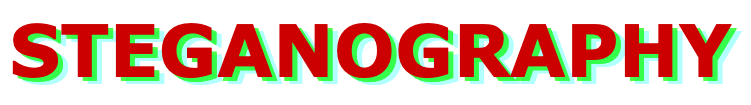

The diagram above was exported from draw.io. Its source (the exported page's mxGraphModel, read from the mxfile embedded in the PNG):
<mxGraphModel dx="97" dy="1161" grid="0" gridSize="10" guides="1" tooltips="1" connect="1" arrows="1" fold="1" page="1" pageScale="1" pageWidth="827" pageHeight="1169" math="0" shadow="0">
  <root>
    <mxCell id="0" />
    <mxCell id="1" parent="0" />
    <mxCell id="2" value="&lt;b style=&quot;font-family: Verdana; text-wrap: wrap; font-size: 72px;&quot;&gt;&lt;font color=&quot;#00ffff&quot;&gt;STEGANOGRAPHY&lt;/font&gt;&lt;/b&gt;" style="text;align=center;verticalAlign=middle;resizable=0;points=[];autosize=1;strokeColor=none;fillColor=none;labelBackgroundColor=none;fontColor=#007FFF;labelBorderColor=none;textShadow=0;html=1;textOpacity=30;" vertex="1" parent="1">
      <mxGeometry x="854" y="58" width="741" height="98" as="geometry" />
    </mxCell>
    <mxCell id="3" value="&lt;b style=&quot;font-family: Verdana; text-wrap: wrap; font-size: 72px;&quot;&gt;&lt;font color=&quot;#00ff00&quot;&gt;STEGANOGRAPHY&lt;/font&gt;&lt;/b&gt;" style="text;align=center;verticalAlign=middle;resizable=0;points=[];autosize=1;strokeColor=none;fillColor=none;labelBackgroundColor=none;fontColor=default;labelBorderColor=none;textShadow=0;html=1;textOpacity=70;rounded=0;shadow=0;glass=0;perimeterSpacing=0;absoluteArcSize=0;noLabel=0;portConstraintRotation=0;connectable=1;snapToPoint=0;recursiveResize=1;collapsible=0;metaEdit=0;backgroundOutline=0;" vertex="1" parent="1">
      <mxGeometry x="845" y="54" width="750" height="100" as="geometry" />
    </mxCell>
    <mxCell id="4" value="&lt;b style=&quot;font-family: Verdana; text-wrap: wrap; font-size: 72px;&quot;&gt;&lt;font color=&quot;#cc0000&quot;&gt;STEGANOGRAPHY&lt;/font&gt;&lt;/b&gt;" style="text;align=center;verticalAlign=middle;resizable=0;points=[];autosize=1;strokeColor=none;fillColor=none;labelBackgroundColor=none;fontColor=#FF0000;labelBorderColor=none;textShadow=0;html=1;" vertex="1" parent="1">
      <mxGeometry x="845" y="51" width="741" height="98" as="geometry" />
    </mxCell>
  </root>
</mxGraphModel>